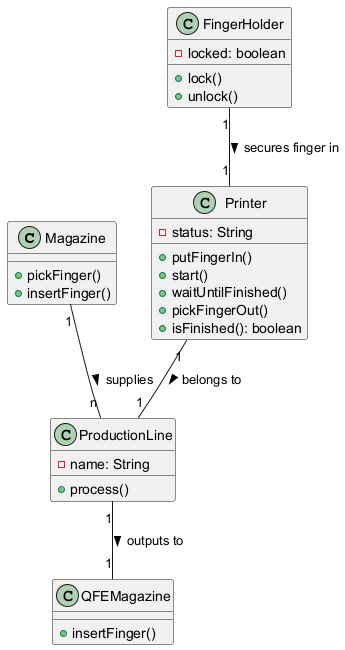

The diagram above was rendered by PlantUML. Its source (embedded in the PNG):
@startuml
class Magazine {
  +pickFinger()
  +insertFinger()
}

class Printer {
  -status: String
  +putFingerIn()
  +start()
  +waitUntilFinished()
  +pickFingerOut()
  +isFinished(): boolean
}

class FingerHolder {
  -locked: boolean
  +lock()
  +unlock()
}

class ProductionLine {
  -name: String
  +process()
}

class QFEMagazine {
  +insertFinger()
}

Magazine "1" -- "n" ProductionLine: supplies >
Printer "1" -- "1" ProductionLine: belongs to >
FingerHolder "1" -- "1" Printer: secures finger in >
ProductionLine "1" -- "1" QFEMagazine: outputs to >
@enduml